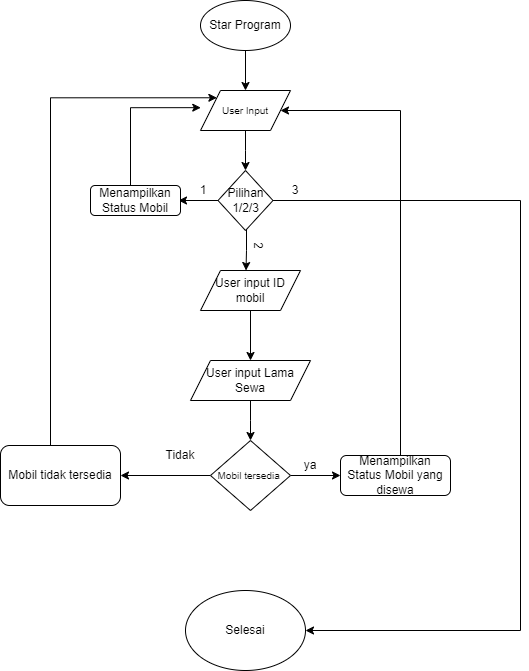

The diagram above was exported from draw.io. Its source (the exported page's mxGraphModel, read from the mxfile embedded in the PNG):
<mxGraphModel dx="1276" dy="539" grid="1" gridSize="10" guides="1" tooltips="1" connect="1" arrows="1" fold="1" page="1" pageScale="1" pageWidth="690" pageHeight="980" math="0" shadow="0">
  <root>
    <mxCell id="0" />
    <mxCell id="1" parent="0" />
    <mxCell id="b8vtffI8gKfO98fD7HRk-23" style="edgeStyle=orthogonalEdgeStyle;rounded=0;orthogonalLoop=1;jettySize=auto;html=1;entryX=0.5;entryY=0;entryDx=0;entryDy=0;" edge="1" parent="1" source="b8vtffI8gKfO98fD7HRk-10" target="b8vtffI8gKfO98fD7HRk-19">
      <mxGeometry relative="1" as="geometry" />
    </mxCell>
    <mxCell id="b8vtffI8gKfO98fD7HRk-10" value="Star Program" style="ellipse;whiteSpace=wrap;html=1;" vertex="1" parent="1">
      <mxGeometry x="350" y="20" width="90" height="50" as="geometry" />
    </mxCell>
    <mxCell id="b8vtffI8gKfO98fD7HRk-21" style="edgeStyle=orthogonalEdgeStyle;rounded=0;orthogonalLoop=1;jettySize=auto;html=1;" edge="1" parent="1" source="b8vtffI8gKfO98fD7HRk-19">
      <mxGeometry relative="1" as="geometry">
        <mxPoint x="394.9999999999999" y="190" as="targetPoint" />
      </mxGeometry>
    </mxCell>
    <mxCell id="b8vtffI8gKfO98fD7HRk-19" value="&lt;font style=&quot;font-size: 10px;&quot;&gt;User Input&lt;/font&gt;" style="shape=parallelogram;perimeter=parallelogramPerimeter;whiteSpace=wrap;html=1;fixedSize=1;" vertex="1" parent="1">
      <mxGeometry x="350" y="110" width="90" height="40" as="geometry" />
    </mxCell>
    <mxCell id="b8vtffI8gKfO98fD7HRk-26" style="edgeStyle=orthogonalEdgeStyle;rounded=0;orthogonalLoop=1;jettySize=auto;html=1;" edge="1" parent="1" source="b8vtffI8gKfO98fD7HRk-24">
      <mxGeometry relative="1" as="geometry">
        <mxPoint x="328" y="220" as="targetPoint" />
      </mxGeometry>
    </mxCell>
    <mxCell id="b8vtffI8gKfO98fD7HRk-57" style="edgeStyle=orthogonalEdgeStyle;rounded=0;orthogonalLoop=1;jettySize=auto;html=1;" edge="1" parent="1" source="b8vtffI8gKfO98fD7HRk-24">
      <mxGeometry relative="1" as="geometry">
        <mxPoint x="395.5000000000001" y="290" as="targetPoint" />
        <Array as="points">
          <mxPoint x="396" y="270" />
          <mxPoint x="396" y="270" />
        </Array>
      </mxGeometry>
    </mxCell>
    <mxCell id="b8vtffI8gKfO98fD7HRk-100" style="edgeStyle=orthogonalEdgeStyle;rounded=0;orthogonalLoop=1;jettySize=auto;html=1;entryX=1;entryY=0.5;entryDx=0;entryDy=0;" edge="1" parent="1" source="b8vtffI8gKfO98fD7HRk-24" target="b8vtffI8gKfO98fD7HRk-53">
      <mxGeometry relative="1" as="geometry">
        <Array as="points">
          <mxPoint x="670" y="220" />
          <mxPoint x="670" y="650" />
        </Array>
      </mxGeometry>
    </mxCell>
    <mxCell id="b8vtffI8gKfO98fD7HRk-24" value="Pilihan 1/2/3" style="rhombus;whiteSpace=wrap;html=1;" vertex="1" parent="1">
      <mxGeometry x="367.5" y="190" width="55" height="60" as="geometry" />
    </mxCell>
    <mxCell id="b8vtffI8gKfO98fD7HRk-33" style="edgeStyle=orthogonalEdgeStyle;rounded=0;orthogonalLoop=1;jettySize=auto;html=1;entryX=0.003;entryY=0.429;entryDx=0;entryDy=0;entryPerimeter=0;" edge="1" parent="1" source="b8vtffI8gKfO98fD7HRk-27" target="b8vtffI8gKfO98fD7HRk-19">
      <mxGeometry relative="1" as="geometry">
        <mxPoint x="188" y="220" as="targetPoint" />
        <Array as="points">
          <mxPoint x="280" y="127" />
        </Array>
      </mxGeometry>
    </mxCell>
    <mxCell id="b8vtffI8gKfO98fD7HRk-27" value="Menampilkan Status Mobil" style="rounded=1;whiteSpace=wrap;html=1;" vertex="1" parent="1">
      <mxGeometry x="240" y="205" width="90" height="30" as="geometry" />
    </mxCell>
    <mxCell id="b8vtffI8gKfO98fD7HRk-44" value="1" style="text;html=1;strokeColor=none;fillColor=none;align=center;verticalAlign=middle;whiteSpace=wrap;rounded=0;" vertex="1" parent="1">
      <mxGeometry x="337.5" y="205" width="30" height="10" as="geometry" />
    </mxCell>
    <mxCell id="b8vtffI8gKfO98fD7HRk-49" value="2" style="text;html=1;strokeColor=none;fillColor=none;align=center;verticalAlign=middle;whiteSpace=wrap;rounded=0;rotation=90;" vertex="1" parent="1">
      <mxGeometry x="392.5" y="260" width="30" height="10" as="geometry" />
    </mxCell>
    <mxCell id="b8vtffI8gKfO98fD7HRk-50" value="3" style="text;html=1;strokeColor=none;fillColor=none;align=center;verticalAlign=middle;whiteSpace=wrap;rounded=0;" vertex="1" parent="1">
      <mxGeometry x="430" y="205" width="30" height="10" as="geometry" />
    </mxCell>
    <mxCell id="b8vtffI8gKfO98fD7HRk-53" value="Selesai" style="ellipse;whiteSpace=wrap;html=1;" vertex="1" parent="1">
      <mxGeometry x="335" y="610" width="120" height="80" as="geometry" />
    </mxCell>
    <mxCell id="b8vtffI8gKfO98fD7HRk-60" style="edgeStyle=orthogonalEdgeStyle;rounded=0;orthogonalLoop=1;jettySize=auto;html=1;" edge="1" parent="1" source="b8vtffI8gKfO98fD7HRk-58" target="b8vtffI8gKfO98fD7HRk-59">
      <mxGeometry relative="1" as="geometry" />
    </mxCell>
    <mxCell id="b8vtffI8gKfO98fD7HRk-58" value="User input ID mobil" style="shape=parallelogram;perimeter=parallelogramPerimeter;whiteSpace=wrap;html=1;fixedSize=1;" vertex="1" parent="1">
      <mxGeometry x="350" y="290" width="100" height="40" as="geometry" />
    </mxCell>
    <mxCell id="b8vtffI8gKfO98fD7HRk-62" style="edgeStyle=orthogonalEdgeStyle;rounded=0;orthogonalLoop=1;jettySize=auto;html=1;" edge="1" parent="1">
      <mxGeometry relative="1" as="geometry">
        <mxPoint x="400" y="470" as="sourcePoint" />
        <mxPoint x="400" y="470" as="targetPoint" />
      </mxGeometry>
    </mxCell>
    <mxCell id="b8vtffI8gKfO98fD7HRk-68" style="edgeStyle=orthogonalEdgeStyle;rounded=0;orthogonalLoop=1;jettySize=auto;html=1;" edge="1" parent="1" source="b8vtffI8gKfO98fD7HRk-59">
      <mxGeometry relative="1" as="geometry">
        <mxPoint x="400" y="460" as="targetPoint" />
      </mxGeometry>
    </mxCell>
    <mxCell id="b8vtffI8gKfO98fD7HRk-59" value="User input Lama Sewa" style="shape=parallelogram;perimeter=parallelogramPerimeter;whiteSpace=wrap;html=1;fixedSize=1;" vertex="1" parent="1">
      <mxGeometry x="340" y="380" width="120" height="40" as="geometry" />
    </mxCell>
    <mxCell id="b8vtffI8gKfO98fD7HRk-85" style="edgeStyle=orthogonalEdgeStyle;rounded=0;orthogonalLoop=1;jettySize=auto;html=1;entryX=0;entryY=0.5;entryDx=0;entryDy=0;" edge="1" parent="1" source="b8vtffI8gKfO98fD7HRk-69" target="b8vtffI8gKfO98fD7HRk-78">
      <mxGeometry relative="1" as="geometry" />
    </mxCell>
    <mxCell id="b8vtffI8gKfO98fD7HRk-89" style="edgeStyle=orthogonalEdgeStyle;rounded=0;orthogonalLoop=1;jettySize=auto;html=1;" edge="1" parent="1" source="b8vtffI8gKfO98fD7HRk-69">
      <mxGeometry relative="1" as="geometry">
        <mxPoint x="270" y="495" as="targetPoint" />
      </mxGeometry>
    </mxCell>
    <mxCell id="b8vtffI8gKfO98fD7HRk-69" value="&lt;span style=&quot;font-size: 10px;&quot;&gt;Mobil tersedia&amp;nbsp;&lt;/span&gt;" style="rhombus;whiteSpace=wrap;html=1;" vertex="1" parent="1">
      <mxGeometry x="360" y="460" width="80" height="70" as="geometry" />
    </mxCell>
    <mxCell id="b8vtffI8gKfO98fD7HRk-73" value="Tidak" style="text;html=1;strokeColor=none;fillColor=none;align=center;verticalAlign=middle;whiteSpace=wrap;rounded=0;" vertex="1" parent="1">
      <mxGeometry x="300" y="460" width="60" height="30" as="geometry" />
    </mxCell>
    <mxCell id="b8vtffI8gKfO98fD7HRk-92" style="edgeStyle=orthogonalEdgeStyle;rounded=0;orthogonalLoop=1;jettySize=auto;html=1;entryX=1;entryY=0.5;entryDx=0;entryDy=0;" edge="1" parent="1" source="b8vtffI8gKfO98fD7HRk-78" target="b8vtffI8gKfO98fD7HRk-19">
      <mxGeometry relative="1" as="geometry">
        <Array as="points">
          <mxPoint x="550" y="130" />
        </Array>
      </mxGeometry>
    </mxCell>
    <mxCell id="b8vtffI8gKfO98fD7HRk-78" value="Menampilkan Status Mobil yang disewa" style="rounded=1;whiteSpace=wrap;html=1;" vertex="1" parent="1">
      <mxGeometry x="490" y="475" width="110" height="40" as="geometry" />
    </mxCell>
    <mxCell id="b8vtffI8gKfO98fD7HRk-86" value="ya" style="text;html=1;strokeColor=none;fillColor=none;align=center;verticalAlign=middle;whiteSpace=wrap;rounded=0;" vertex="1" parent="1">
      <mxGeometry x="430" y="470" width="60" height="30" as="geometry" />
    </mxCell>
    <mxCell id="b8vtffI8gKfO98fD7HRk-91" style="edgeStyle=orthogonalEdgeStyle;rounded=0;orthogonalLoop=1;jettySize=auto;html=1;entryX=0;entryY=0;entryDx=0;entryDy=0;" edge="1" parent="1" source="b8vtffI8gKfO98fD7HRk-90" target="b8vtffI8gKfO98fD7HRk-19">
      <mxGeometry relative="1" as="geometry">
        <Array as="points">
          <mxPoint x="200" y="117" />
        </Array>
      </mxGeometry>
    </mxCell>
    <mxCell id="b8vtffI8gKfO98fD7HRk-90" value="Mobil tidak tersedia" style="rounded=1;whiteSpace=wrap;html=1;" vertex="1" parent="1">
      <mxGeometry x="150" y="465" width="120" height="60" as="geometry" />
    </mxCell>
  </root>
</mxGraphModel>